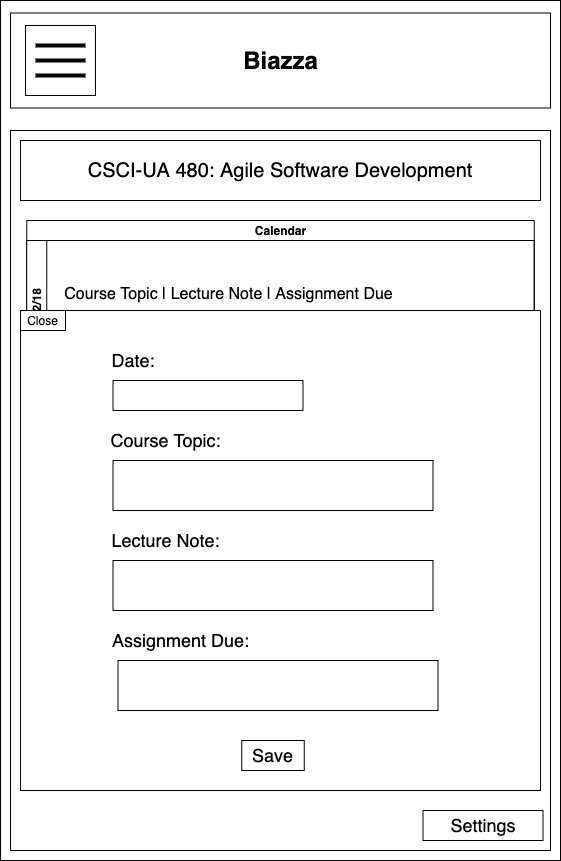

The diagram above was exported from draw.io. Its source (the exported page's mxGraphModel, read from the mxfile embedded in the PNG):
<mxGraphModel dx="946" dy="646" grid="1" gridSize="10" guides="1" tooltips="1" connect="1" arrows="1" fold="1" page="1" pageScale="1" pageWidth="850" pageHeight="1100" math="0" shadow="0">
  <root>
    <mxCell id="uI02WVcesP7lmSq7P8PO-0" />
    <mxCell id="uI02WVcesP7lmSq7P8PO-1" parent="uI02WVcesP7lmSq7P8PO-0" />
    <mxCell id="uI02WVcesP7lmSq7P8PO-2" value="" style="rounded=0;whiteSpace=wrap;html=1;" vertex="1" parent="uI02WVcesP7lmSq7P8PO-1">
      <mxGeometry x="170" y="60" width="560" height="860" as="geometry" />
    </mxCell>
    <mxCell id="uI02WVcesP7lmSq7P8PO-3" value="" style="rounded=0;whiteSpace=wrap;html=1;" vertex="1" parent="uI02WVcesP7lmSq7P8PO-1">
      <mxGeometry x="180" y="72.5" width="540" height="95" as="geometry" />
    </mxCell>
    <mxCell id="uI02WVcesP7lmSq7P8PO-4" value="Biazza" style="text;strokeColor=none;fillColor=none;html=1;fontSize=24;fontStyle=1;verticalAlign=middle;align=center;" vertex="1" parent="uI02WVcesP7lmSq7P8PO-1">
      <mxGeometry x="400" y="100" width="100" height="40" as="geometry" />
    </mxCell>
    <mxCell id="uI02WVcesP7lmSq7P8PO-5" value="" style="whiteSpace=wrap;html=1;aspect=fixed;" vertex="1" parent="uI02WVcesP7lmSq7P8PO-1">
      <mxGeometry x="195" y="85" width="70" height="70" as="geometry" />
    </mxCell>
    <mxCell id="uI02WVcesP7lmSq7P8PO-6" value="" style="line;strokeWidth=4;html=1;perimeter=backbonePerimeter;points=[];outlineConnect=0;" vertex="1" parent="uI02WVcesP7lmSq7P8PO-1">
      <mxGeometry x="205" y="100" width="50" height="10" as="geometry" />
    </mxCell>
    <mxCell id="uI02WVcesP7lmSq7P8PO-7" value="" style="line;strokeWidth=4;html=1;perimeter=backbonePerimeter;points=[];outlineConnect=0;" vertex="1" parent="uI02WVcesP7lmSq7P8PO-1">
      <mxGeometry x="205" y="115" width="50" height="10" as="geometry" />
    </mxCell>
    <mxCell id="uI02WVcesP7lmSq7P8PO-8" value="" style="line;strokeWidth=4;html=1;perimeter=backbonePerimeter;points=[];outlineConnect=0;" vertex="1" parent="uI02WVcesP7lmSq7P8PO-1">
      <mxGeometry x="205" y="130" width="50" height="10" as="geometry" />
    </mxCell>
    <mxCell id="uI02WVcesP7lmSq7P8PO-9" value="" style="rounded=0;whiteSpace=wrap;html=1;" vertex="1" parent="uI02WVcesP7lmSq7P8PO-1">
      <mxGeometry x="180" y="190" width="540" height="720" as="geometry" />
    </mxCell>
    <mxCell id="uI02WVcesP7lmSq7P8PO-10" value="Calendar" style="swimlane;html=1;childLayout=stackLayout;resizeParent=1;resizeParentMax=0;horizontal=1;startSize=20;horizontalStack=0;" vertex="1" parent="uI02WVcesP7lmSq7P8PO-1">
      <mxGeometry x="196.25" y="280" width="507.5" height="380" as="geometry" />
    </mxCell>
    <mxCell id="uI02WVcesP7lmSq7P8PO-11" value="2/18" style="swimlane;html=1;startSize=20;horizontal=0;" vertex="1" parent="uI02WVcesP7lmSq7P8PO-10">
      <mxGeometry y="20" width="507.5" height="120" as="geometry" />
    </mxCell>
    <mxCell id="uI02WVcesP7lmSq7P8PO-12" value="2/20" style="swimlane;html=1;startSize=20;horizontal=0;" vertex="1" parent="uI02WVcesP7lmSq7P8PO-10">
      <mxGeometry y="140" width="507.5" height="120" as="geometry">
        <mxRectangle y="140" width="480" height="20" as="alternateBounds" />
      </mxGeometry>
    </mxCell>
    <mxCell id="uI02WVcesP7lmSq7P8PO-13" value="2/25" style="swimlane;html=1;startSize=20;horizontal=0;" vertex="1" parent="uI02WVcesP7lmSq7P8PO-10">
      <mxGeometry y="260" width="507.5" height="120" as="geometry" />
    </mxCell>
    <mxCell id="uI02WVcesP7lmSq7P8PO-14" value="Edit" style="rounded=0;whiteSpace=wrap;html=1;" vertex="1" parent="uI02WVcesP7lmSq7P8PO-1">
      <mxGeometry x="650" y="390" width="45" height="20" as="geometry" />
    </mxCell>
    <mxCell id="uI02WVcesP7lmSq7P8PO-15" value="Edit" style="rounded=0;whiteSpace=wrap;html=1;" vertex="1" parent="uI02WVcesP7lmSq7P8PO-1">
      <mxGeometry x="650" y="630" width="45" height="20" as="geometry" />
    </mxCell>
    <mxCell id="uI02WVcesP7lmSq7P8PO-16" value="&lt;font style=&quot;font-size: 18px&quot;&gt;Settings&lt;/font&gt;" style="rounded=0;whiteSpace=wrap;html=1;" vertex="1" parent="uI02WVcesP7lmSq7P8PO-1">
      <mxGeometry x="592.5" y="870" width="120" height="30" as="geometry" />
    </mxCell>
    <mxCell id="uI02WVcesP7lmSq7P8PO-17" value="&lt;font style=&quot;font-size: 20px&quot;&gt;CSCI-UA 480: Agile Software Development&lt;/font&gt;" style="rounded=0;whiteSpace=wrap;html=1;" vertex="1" parent="uI02WVcesP7lmSq7P8PO-1">
      <mxGeometry x="190" y="200" width="520" height="60" as="geometry" />
    </mxCell>
    <mxCell id="uI02WVcesP7lmSq7P8PO-18" value="Edit" style="rounded=0;whiteSpace=wrap;html=1;" vertex="1" parent="uI02WVcesP7lmSq7P8PO-1">
      <mxGeometry x="650" y="510" width="45" height="20" as="geometry" />
    </mxCell>
    <mxCell id="uI02WVcesP7lmSq7P8PO-19" value="&lt;span style=&quot;font-weight: normal&quot;&gt;&lt;font style=&quot;font-size: 16px&quot;&gt;Course Topic | Lecture Note | Assignment Due&lt;/font&gt;&lt;/span&gt;" style="text;strokeColor=none;fillColor=none;html=1;fontSize=24;fontStyle=1;verticalAlign=middle;align=center;" vertex="1" parent="uI02WVcesP7lmSq7P8PO-1">
      <mxGeometry x="230" y="330" width="335" height="40" as="geometry" />
    </mxCell>
    <mxCell id="uI02WVcesP7lmSq7P8PO-20" value="&lt;span style=&quot;font-weight: normal&quot;&gt;&lt;font style=&quot;font-size: 16px&quot;&gt;Course Topic | Lecture Note | Assignment Due&lt;/font&gt;&lt;/span&gt;" style="text;strokeColor=none;fillColor=none;html=1;fontSize=24;fontStyle=1;verticalAlign=middle;align=center;" vertex="1" parent="uI02WVcesP7lmSq7P8PO-1">
      <mxGeometry x="230" y="460" width="335" height="40" as="geometry" />
    </mxCell>
    <mxCell id="uI02WVcesP7lmSq7P8PO-21" value="&lt;span style=&quot;font-weight: normal&quot;&gt;&lt;font style=&quot;font-size: 16px&quot;&gt;Course Topic | Lecture Note | Assignment Due&lt;/font&gt;&lt;/span&gt;" style="text;strokeColor=none;fillColor=none;html=1;fontSize=24;fontStyle=1;verticalAlign=middle;align=center;" vertex="1" parent="uI02WVcesP7lmSq7P8PO-1">
      <mxGeometry x="230" y="580" width="335" height="40" as="geometry" />
    </mxCell>
    <mxCell id="uI02WVcesP7lmSq7P8PO-22" value="Add New Schedule" style="rounded=0;whiteSpace=wrap;html=1;" vertex="1" parent="uI02WVcesP7lmSq7P8PO-1">
      <mxGeometry x="380" y="680" width="120" height="30" as="geometry" />
    </mxCell>
    <mxCell id="eQ3MYckC_RZhv8IRfuzW-0" value="" style="rounded=0;whiteSpace=wrap;html=1;shadow=0;labelBackgroundColor=#ffffff;fillColor=#FFFFFF;" vertex="1" parent="uI02WVcesP7lmSq7P8PO-1">
      <mxGeometry x="190" y="370" width="520" height="480" as="geometry" />
    </mxCell>
    <mxCell id="eQ3MYckC_RZhv8IRfuzW-1" value="Close" style="rounded=0;whiteSpace=wrap;html=1;" vertex="1" parent="uI02WVcesP7lmSq7P8PO-1">
      <mxGeometry x="190" y="370" width="45" height="20" as="geometry" />
    </mxCell>
    <mxCell id="eQ3MYckC_RZhv8IRfuzW-4" value="&lt;font style=&quot;font-size: 18px&quot;&gt;Save&lt;/font&gt;" style="rounded=0;whiteSpace=wrap;html=1;" vertex="1" parent="uI02WVcesP7lmSq7P8PO-1">
      <mxGeometry x="411.25" y="800" width="62.5" height="30" as="geometry" />
    </mxCell>
    <mxCell id="eQ3MYckC_RZhv8IRfuzW-7" value="" style="rounded=0;whiteSpace=wrap;html=1;" vertex="1" parent="uI02WVcesP7lmSq7P8PO-1">
      <mxGeometry x="282.5" y="440" width="190" height="30" as="geometry" />
    </mxCell>
    <mxCell id="eQ3MYckC_RZhv8IRfuzW-8" value="&lt;font style=&quot;font-size: 18px&quot;&gt;Date:&lt;/font&gt;" style="text;html=1;strokeColor=none;fillColor=none;align=center;verticalAlign=middle;whiteSpace=wrap;rounded=0;" vertex="1" parent="uI02WVcesP7lmSq7P8PO-1">
      <mxGeometry x="282.5" y="410" width="40" height="20" as="geometry" />
    </mxCell>
    <mxCell id="eQ3MYckC_RZhv8IRfuzW-10" value="" style="rounded=0;whiteSpace=wrap;html=1;" vertex="1" parent="uI02WVcesP7lmSq7P8PO-1">
      <mxGeometry x="282.5" y="520" width="320" height="50" as="geometry" />
    </mxCell>
    <mxCell id="eQ3MYckC_RZhv8IRfuzW-11" value="&lt;font style=&quot;font-size: 18px&quot;&gt;Course Topic:&lt;/font&gt;" style="text;html=1;strokeColor=none;fillColor=none;align=center;verticalAlign=middle;whiteSpace=wrap;rounded=0;" vertex="1" parent="uI02WVcesP7lmSq7P8PO-1">
      <mxGeometry x="272.5" y="490" width="125" height="20" as="geometry" />
    </mxCell>
    <mxCell id="eQ3MYckC_RZhv8IRfuzW-14" value="" style="rounded=0;whiteSpace=wrap;html=1;" vertex="1" parent="uI02WVcesP7lmSq7P8PO-1">
      <mxGeometry x="282.5" y="620" width="320" height="50" as="geometry" />
    </mxCell>
    <mxCell id="eQ3MYckC_RZhv8IRfuzW-15" value="&lt;font style=&quot;font-size: 18px&quot;&gt;Lecture Note:&lt;/font&gt;" style="text;html=1;strokeColor=none;fillColor=none;align=center;verticalAlign=middle;whiteSpace=wrap;rounded=0;" vertex="1" parent="uI02WVcesP7lmSq7P8PO-1">
      <mxGeometry x="272.5" y="590" width="125" height="20" as="geometry" />
    </mxCell>
    <mxCell id="eQ3MYckC_RZhv8IRfuzW-16" value="" style="rounded=0;whiteSpace=wrap;html=1;" vertex="1" parent="uI02WVcesP7lmSq7P8PO-1">
      <mxGeometry x="287.5" y="720" width="320" height="50" as="geometry" />
    </mxCell>
    <mxCell id="eQ3MYckC_RZhv8IRfuzW-17" value="&lt;font style=&quot;font-size: 18px&quot;&gt;Assignment Due:&lt;/font&gt;" style="text;html=1;strokeColor=none;fillColor=none;align=center;verticalAlign=middle;whiteSpace=wrap;rounded=0;" vertex="1" parent="uI02WVcesP7lmSq7P8PO-1">
      <mxGeometry x="277.5" y="690" width="145" height="20" as="geometry" />
    </mxCell>
  </root>
</mxGraphModel>